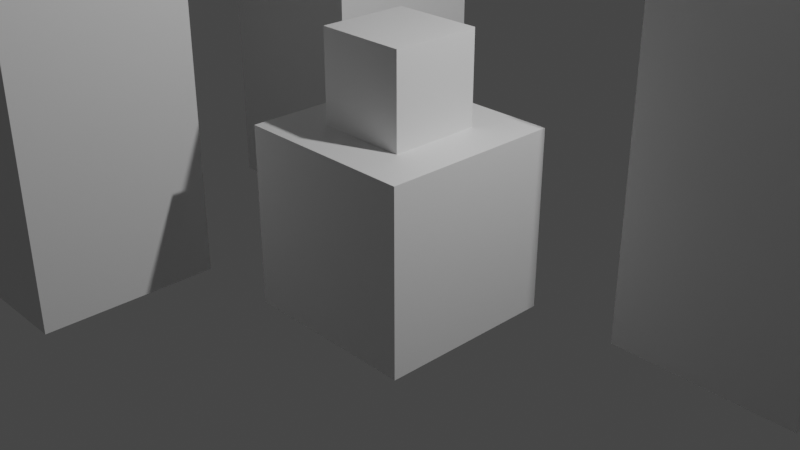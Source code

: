 # Source: cubes.blend  (saved by Blender 3.3.6; exported with 4.5.12 LTS)
import bpy
from mathutils import Matrix  # noqa: F401  (used for matrix-valued properties, if any)

bpy.ops.wm.read_factory_settings(use_empty=True)
scene = bpy.context.scene
scene.name = 'Scene'

# ---- collections
col_collection = bpy.data.collections.new('Collection'); scene.collection.children.link(col_collection)

# ---- materials (node trees are filled in below, after node groups)
mat_material = bpy.data.materials.new('Material')
mat_material.alpha_threshold = 0.0
mat_material.use_transparent_shadow = False
mat_material.roughness = 0.5
mat_material.line_color = (0.0, 0.0, 0.0, 1.0)
mat_material_001 = bpy.data.materials.new('Material.001')
mat_material_001.alpha_threshold = 0.0
mat_material_001.use_transparent_shadow = False
mat_material_001.roughness = 0.5
mat_material_001.line_color = (0.0, 0.0, 0.0, 1.0)
mat_material_002 = bpy.data.materials.new('Material.002')
mat_material_002.alpha_threshold = 0.0
mat_material_002.use_transparent_shadow = False
mat_material_002.roughness = 0.5
mat_material_002.line_color = (0.0, 0.0, 0.0, 1.0)
mat_material_003 = bpy.data.materials.new('Material.003')
mat_material_003.alpha_threshold = 0.0
mat_material_003.use_transparent_shadow = False
mat_material_003.roughness = 0.5
mat_material_003.line_color = (0.0, 0.0, 0.0, 1.0)
mat_material_004 = bpy.data.materials.new('Material.004')
mat_material_004.alpha_threshold = 0.0
mat_material_004.use_transparent_shadow = False
mat_material_004.roughness = 0.5
mat_material_004.line_color = (0.0, 0.0, 0.0, 1.0)

# ---- material node trees
mat_material.use_nodes = True; mat_material.node_tree.nodes.clear()
_N = mat_material.node_tree.nodes; _L = mat_material.node_tree.links
n0 = _N.new('ShaderNodeOutputMaterial'); n0.name = 'Material Output'; n0.location = (300, 300)
n1 = _N.new('ShaderNodeBsdfPrincipled'); n1.name = 'Principled BSDF'; n1.location = (10, 300)
n1.distribution = 'GGX'
n1.subsurface_method = 'RANDOM_WALK_SKIN'
n1.inputs[3].default_value = 1.45
n1.inputs[27].default_value = (0.0, 0.0, 0.0, 1.0)
n1.inputs[28].default_value = 1.0
_L.new(n1.outputs[0], n0.inputs[0])
n0.is_active_output = True
mat_material_001.use_nodes = True; mat_material_001.node_tree.nodes.clear()
_N = mat_material_001.node_tree.nodes; _L = mat_material_001.node_tree.links
n0 = _N.new('ShaderNodeOutputMaterial'); n0.name = 'Material Output'; n0.location = (300, 300)
n1 = _N.new('ShaderNodeBsdfPrincipled'); n1.name = 'Principled BSDF'; n1.location = (10, 300)
n1.distribution = 'GGX'
n1.subsurface_method = 'RANDOM_WALK_SKIN'
n1.inputs[3].default_value = 1.45
n1.inputs[27].default_value = (0.0, 0.0, 0.0, 1.0)
n1.inputs[28].default_value = 1.0
_L.new(n1.outputs[0], n0.inputs[0])
n0.is_active_output = True
mat_material_002.use_nodes = True; mat_material_002.node_tree.nodes.clear()
_N = mat_material_002.node_tree.nodes; _L = mat_material_002.node_tree.links
n0 = _N.new('ShaderNodeOutputMaterial'); n0.name = 'Material Output'; n0.location = (300, 300)
n1 = _N.new('ShaderNodeBsdfPrincipled'); n1.name = 'Principled BSDF'; n1.location = (10, 300)
n1.distribution = 'GGX'
n1.subsurface_method = 'RANDOM_WALK_SKIN'
n1.inputs[3].default_value = 1.45
n1.inputs[27].default_value = (0.0, 0.0, 0.0, 1.0)
n1.inputs[28].default_value = 1.0
_L.new(n1.outputs[0], n0.inputs[0])
n0.is_active_output = True
mat_material_003.use_nodes = True; mat_material_003.node_tree.nodes.clear()
_N = mat_material_003.node_tree.nodes; _L = mat_material_003.node_tree.links
n0 = _N.new('ShaderNodeOutputMaterial'); n0.name = 'Material Output'; n0.location = (300, 300)
n1 = _N.new('ShaderNodeBsdfPrincipled'); n1.name = 'Principled BSDF'; n1.location = (10, 300)
n1.distribution = 'GGX'
n1.subsurface_method = 'RANDOM_WALK_SKIN'
n1.inputs[3].default_value = 1.45
n1.inputs[27].default_value = (0.0, 0.0, 0.0, 1.0)
n1.inputs[28].default_value = 1.0
_L.new(n1.outputs[0], n0.inputs[0])
n0.is_active_output = True
mat_material_004.use_nodes = True; mat_material_004.node_tree.nodes.clear()
_N = mat_material_004.node_tree.nodes; _L = mat_material_004.node_tree.links
n0 = _N.new('ShaderNodeOutputMaterial'); n0.name = 'Material Output'; n0.location = (300, 300)
n1 = _N.new('ShaderNodeBsdfPrincipled'); n1.name = 'Principled BSDF'; n1.location = (10, 300)
n1.distribution = 'GGX'
n1.subsurface_method = 'RANDOM_WALK_SKIN'
n1.inputs[3].default_value = 1.45
n1.inputs[27].default_value = (0.0, 0.0, 0.0, 1.0)
n1.inputs[28].default_value = 1.0
_L.new(n1.outputs[0], n0.inputs[0])
n0.is_active_output = True

# ---- world
world_world = bpy.data.worlds.new('World'); scene.world = world_world
world_world.use_nodes = True; world_world.node_tree.nodes.clear()
_N = world_world.node_tree.nodes; _L = world_world.node_tree.links
n0 = _N.new('ShaderNodeOutputWorld'); n0.name = 'World Output'; n0.location = (300, 300)
n1 = _N.new('ShaderNodeBackground'); n1.name = 'Background'; n1.location = (10, 300)
n1.inputs[0].default_value = (0.05088, 0.05088, 0.05088, 1.0)
_L.new(n1.outputs[0], n0.inputs[0])
n0.is_active_output = True
world_world.color = (0.05088, 0.05088, 0.05088)
world_world.use_sun_shadow = False
world_world.sun_shadow_jitter_overblur = 0.0

# ---- cameras
cam_camera = bpy.data.cameras.new('Camera')
cam_camera.clip_end = 100.0
cam_camera.ortho_scale = 7.314

# ---- lights
light_light = bpy.data.lights.new('Light', 'POINT')
light_light.transmission_factor = 0.0
light_light.energy = 1000.0
light_light.shadow_soft_size = 0.1
light_light.shadow_maximum_resolution = 0.006
light_light.use_absolute_resolution = True

# ---- meshes
me_cube = bpy.data.meshes.new('Cube')
me_cube.from_pydata([(1.0, 1.0, 1.0), (1.0, 1.0, -1.0), (1.0, -1.0, 1.0), (1.0, -1.0, -1.0), (-1.0, 1.0, 1.0), (-1.0, 1.0, -1.0), (-1.0, -1.0, 1.0), (-1.0, -1.0, -1.0)], [], [(0, 4, 6, 2), (3, 2, 6, 7), (7, 6, 4, 5), (5, 1, 3, 7), (1, 0, 2, 3), (5, 4, 0, 1)])
_uv = me_cube.uv_layers.new(name='UVMap')
_uv.uv.foreach_set('vector', [0.625, 0.5, 0.875, 0.5, 0.875, 0.75, 0.625, 0.75, 0.375, 0.75, 0.625, 0.75, 0.625, 1.0, 0.375, 1.0, 0.375, 0.0, 0.625, 0.0, 0.625, 0.25, 0.375, 0.25, 0.125, 0.5, 0.375, 0.5, 0.375, 0.75, 0.125, 0.75, 0.375, 0.5, 0.625, 0.5, 0.625, 0.75, 0.375, 0.75, 0.375, 0.25, 0.625, 0.25, 0.625, 0.5, 0.375, 0.5])
me_cube.materials.append(mat_material)
me_cube.use_mirror_vertex_groups = False
me_cube.update()
me_cube_001 = bpy.data.meshes.new('Cube.001')
me_cube_001.from_pydata([(1.0, 1.0, 1.0), (1.0, 1.0, -1.0), (1.0, -1.0, 1.0), (1.0, -1.0, -1.0), (-1.0, 1.0, 1.0), (-1.0, 1.0, -1.0), (-1.0, -1.0, 1.0), (-1.0, -1.0, -1.0)], [], [(0, 4, 6, 2), (3, 2, 6, 7), (7, 6, 4, 5), (5, 1, 3, 7), (1, 0, 2, 3), (5, 4, 0, 1)])
_uv = me_cube_001.uv_layers.new(name='UVMap')
_uv.uv.foreach_set('vector', [0.625, 0.5, 0.875, 0.5, 0.875, 0.75, 0.625, 0.75, 0.375, 0.75, 0.625, 0.75, 0.625, 1.0, 0.375, 1.0, 0.375, 0.0, 0.625, 0.0, 0.625, 0.25, 0.375, 0.25, 0.125, 0.5, 0.375, 0.5, 0.375, 0.75, 0.125, 0.75, 0.375, 0.5, 0.625, 0.5, 0.625, 0.75, 0.375, 0.75, 0.375, 0.25, 0.625, 0.25, 0.625, 0.5, 0.375, 0.5])
me_cube_001.materials.append(mat_material_001)
me_cube_001.use_mirror_vertex_groups = False
me_cube_001.update()
me_cube_002 = bpy.data.meshes.new('Cube.002')
me_cube_002.from_pydata([(1.0, 1.0, 1.0), (1.0, 1.0, -1.0), (1.0, -1.0, 1.0), (1.0, -1.0, -1.0), (-1.0, 1.0, 1.0), (-1.0, 1.0, -1.0), (-1.0, -1.0, 1.0), (-1.0, -1.0, -1.0)], [], [(0, 4, 6, 2), (3, 2, 6, 7), (7, 6, 4, 5), (5, 1, 3, 7), (1, 0, 2, 3), (5, 4, 0, 1)])
_uv = me_cube_002.uv_layers.new(name='UVMap')
_uv.uv.foreach_set('vector', [0.625, 0.5, 0.875, 0.5, 0.875, 0.75, 0.625, 0.75, 0.375, 0.75, 0.625, 0.75, 0.625, 1.0, 0.375, 1.0, 0.375, 0.0, 0.625, 0.0, 0.625, 0.25, 0.375, 0.25, 0.125, 0.5, 0.375, 0.5, 0.375, 0.75, 0.125, 0.75, 0.375, 0.5, 0.625, 0.5, 0.625, 0.75, 0.375, 0.75, 0.375, 0.25, 0.625, 0.25, 0.625, 0.5, 0.375, 0.5])
me_cube_002.materials.append(mat_material_002)
me_cube_002.use_mirror_vertex_groups = False
me_cube_002.update()
me_cube_003 = bpy.data.meshes.new('Cube.003')
me_cube_003.from_pydata([(1.0, 1.0, 1.0), (1.0, 1.0, -1.0), (1.0, -1.0, 1.0), (1.0, -1.0, -1.0), (-1.0, 1.0, 1.0), (-1.0, 1.0, -1.0), (-1.0, -1.0, 1.0), (-1.0, -1.0, -1.0)], [], [(0, 4, 6, 2), (3, 2, 6, 7), (7, 6, 4, 5), (5, 1, 3, 7), (1, 0, 2, 3), (5, 4, 0, 1)])
_uv = me_cube_003.uv_layers.new(name='UVMap')
_uv.uv.foreach_set('vector', [0.625, 0.5, 0.875, 0.5, 0.875, 0.75, 0.625, 0.75, 0.375, 0.75, 0.625, 0.75, 0.625, 1.0, 0.375, 1.0, 0.375, 0.0, 0.625, 0.0, 0.625, 0.25, 0.375, 0.25, 0.125, 0.5, 0.375, 0.5, 0.375, 0.75, 0.125, 0.75, 0.375, 0.5, 0.625, 0.5, 0.625, 0.75, 0.375, 0.75, 0.375, 0.25, 0.625, 0.25, 0.625, 0.5, 0.375, 0.5])
me_cube_003.materials.append(mat_material_003)
me_cube_003.use_mirror_vertex_groups = False
me_cube_003.update()
me_cube_004 = bpy.data.meshes.new('Cube.004')
me_cube_004.from_pydata([(1.0, 1.0, 1.0), (1.0, 1.0, -1.0), (1.0, -1.0, 1.0), (1.0, -1.0, -1.0), (-1.0, 1.0, 1.0), (-1.0, 1.0, -1.0), (-1.0, -1.0, 1.0), (-1.0, -1.0, -1.0)], [], [(0, 4, 6, 2), (3, 2, 6, 7), (7, 6, 4, 5), (5, 1, 3, 7), (1, 0, 2, 3), (5, 4, 0, 1)])
_uv = me_cube_004.uv_layers.new(name='UVMap')
_uv.uv.foreach_set('vector', [0.625, 0.5, 0.875, 0.5, 0.875, 0.75, 0.625, 0.75, 0.375, 0.75, 0.625, 0.75, 0.625, 1.0, 0.375, 1.0, 0.375, 0.0, 0.625, 0.0, 0.625, 0.25, 0.375, 0.25, 0.125, 0.5, 0.375, 0.5, 0.375, 0.75, 0.125, 0.75, 0.375, 0.5, 0.625, 0.5, 0.625, 0.75, 0.375, 0.75, 0.375, 0.25, 0.625, 0.25, 0.625, 0.5, 0.375, 0.5])
me_cube_004.materials.append(mat_material_004)
me_cube_004.use_mirror_vertex_groups = False
me_cube_004.update()

# ---- objects
ob_cube = bpy.data.objects.new('Cube', me_cube)
ob_light = bpy.data.objects.new('Light', light_light)
ob_camera = bpy.data.objects.new('Camera', cam_camera)
ob_cube_001 = bpy.data.objects.new('Cube.001', me_cube_001)
ob_cube_002 = bpy.data.objects.new('Cube.002', me_cube_002)
ob_cube_003 = bpy.data.objects.new('Cube.003', me_cube_003)
ob_cube_004 = bpy.data.objects.new('Cube.004', me_cube_004)

# ---- transforms, parenting, visibility, modifiers, constraints
ob_cube.location = (0.0, 0.0, 0.0)
ob_cube.lock_rotations_4d = False
ob_cube.empty_display_type = 'ARROWS'
ob_cube.lineart.crease_threshold = 0.0
ob_light.location = (4.076, 1.005, 5.904)
ob_light.rotation_euler = (0.6503, 0.05522, 1.866)
ob_light.lock_rotations_4d = False
ob_light.empty_display_type = 'ARROWS'
ob_light.color = (0.0, 0.0, 0.0, 0.0)
ob_light.lineart.crease_threshold = 0.0
ob_camera.location = (7.359, -6.926, 4.958)
ob_camera.rotation_euler = (1.109, 0.0, 0.8149)
ob_camera.lock_rotations_4d = False
ob_camera.empty_display_type = 'ARROWS'
ob_camera.color = (0.0, 0.0, 0.0, 0.0)
ob_camera.display_type = 'WIRE'
ob_camera.lineart.crease_threshold = 0.0
ob_cube_001.location = (3.0, 2.0, 1.0)
ob_cube_001.scale = (1.0, 1.0, 2.0)
ob_cube_001.lock_rotations_4d = False
ob_cube_001.empty_display_type = 'ARROWS'
ob_cube_001.lineart.crease_threshold = 0.0
ob_cube_002.location = (-3.0, 2.0, 1.0)
ob_cube_002.scale = (1.0, 1.0, 2.0)
ob_cube_002.lock_rotations_4d = False
ob_cube_002.empty_display_type = 'ARROWS'
ob_cube_002.lineart.crease_threshold = 0.0
ob_cube_003.location = (-3.0, -2.0, 1.0)
ob_cube_003.scale = (1.0, 1.0, 2.0)
ob_cube_003.lock_rotations_4d = False
ob_cube_003.empty_display_type = 'ARROWS'
ob_cube_003.lineart.crease_threshold = 0.0
ob_cube_004.location = (0.0, 0.0, 1.5)
ob_cube_004.scale = (0.5, 0.5, 0.5)
ob_cube_004.lock_rotations_4d = False
ob_cube_004.empty_display_type = 'ARROWS'
ob_cube_004.lineart.crease_threshold = 0.0

# ---- collection membership
col_collection.objects.link(ob_cube)
col_collection.objects.link(ob_light)
col_collection.objects.link(ob_camera)
col_collection.objects.link(ob_cube_001)
col_collection.objects.link(ob_cube_002)
col_collection.objects.link(ob_cube_003)
col_collection.objects.link(ob_cube_004)

# ---- scene / render settings (as saved in the file)
scene.camera = ob_camera
scene.frame_start = 1; scene.frame_end = 250; scene.frame_set(1)
scene.render.engine = 'BLENDER_EEVEE_NEXT'
scene.cycles.sampling_pattern = 'TABULATED_SOBOL'
scene.cycles.use_light_tree = False
scene.view_settings.view_transform = 'Filmic'
bpy.context.view_layer.update()
